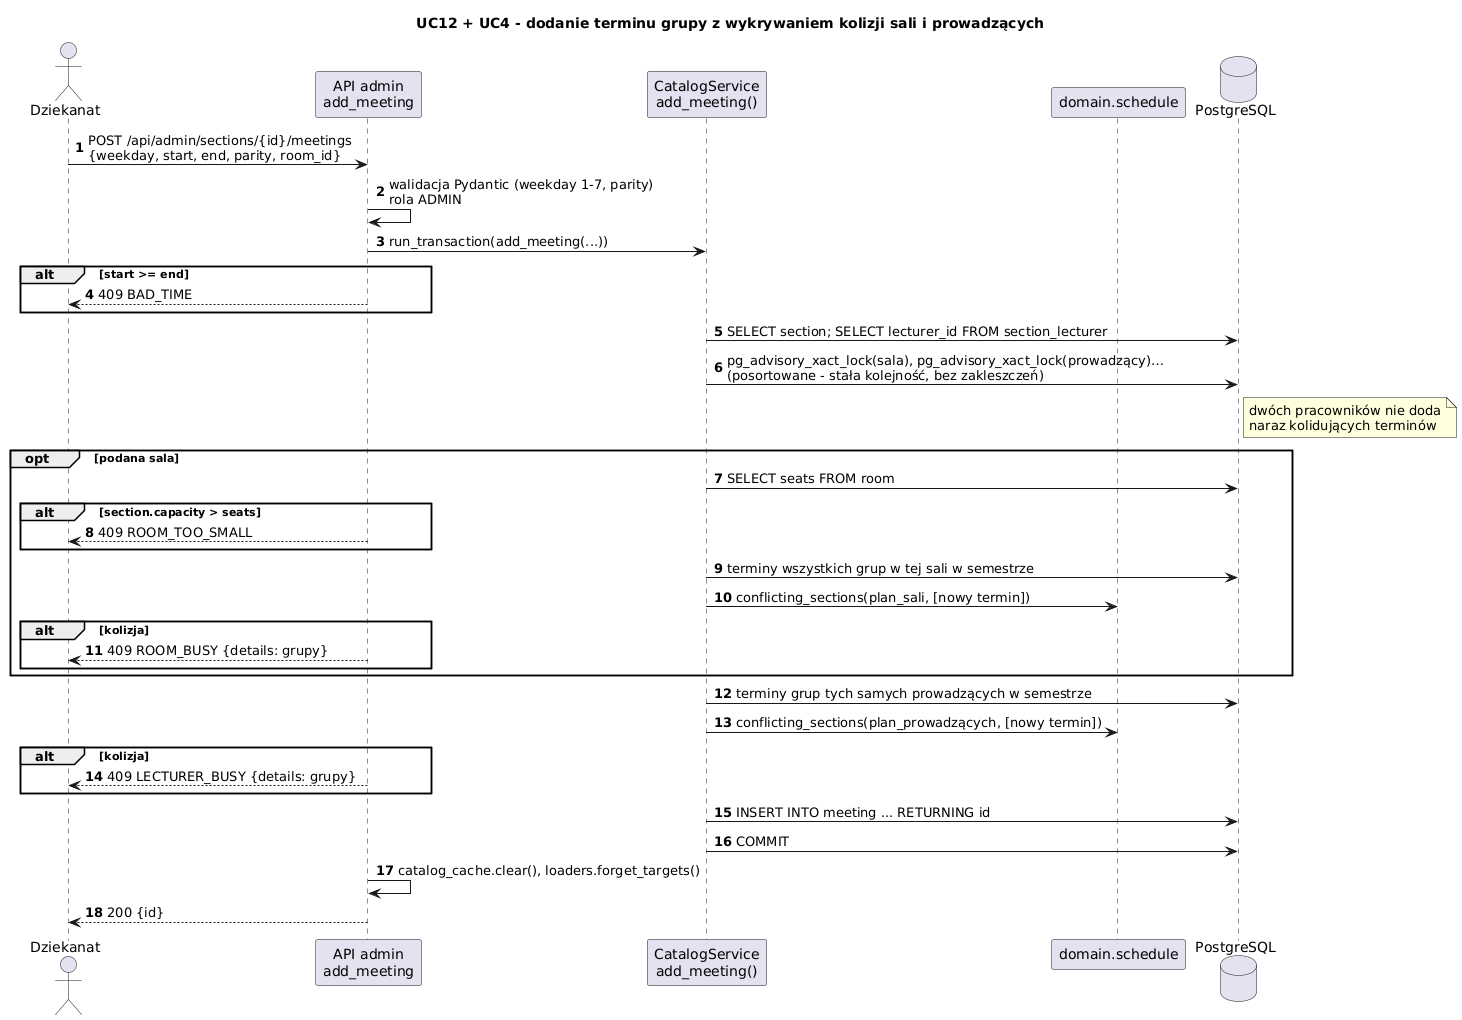

The diagram above was rendered by PlantUML. Its source (embedded in the PNG):
@startuml sekwencja_harmonogram
title UC12 + UC4 - dodanie terminu grupy z wykrywaniem kolizji sali i prowadzących
skinparam shadowing false
skinparam sequenceMessageAlign left
autonumber

actor Dziekanat
participant "API admin\nadd_meeting" as api
participant "CatalogService\nadd_meeting()" as svc
participant "domain.schedule" as dom
database "PostgreSQL" as db

Dziekanat -> api : POST /api/admin/sections/{id}/meetings\n{weekday, start, end, parity, room_id}
api -> api : walidacja Pydantic (weekday 1-7, parity)\nrola ADMIN
api -> svc : run_transaction(add_meeting(...))
alt start >= end
  api --> Dziekanat : 409 BAD_TIME
end
svc -> db : SELECT section; SELECT lecturer_id FROM section_lecturer
svc -> db : pg_advisory_xact_lock(sala), pg_advisory_xact_lock(prowadzący)…\n(posortowane - stała kolejność, bez zakleszczeń)
note right of db : dwóch pracowników nie doda\nnaraz kolidujących terminów
opt podana sala
  svc -> db : SELECT seats FROM room
  alt section.capacity > seats
    api --> Dziekanat : 409 ROOM_TOO_SMALL
  end
  svc -> db : terminy wszystkich grup w tej sali w semestrze
  svc -> dom : conflicting_sections(plan_sali, [nowy termin])
  alt kolizja
    api --> Dziekanat : 409 ROOM_BUSY {details: grupy}
  end
end
svc -> db : terminy grup tych samych prowadzących w semestrze
svc -> dom : conflicting_sections(plan_prowadzących, [nowy termin])
alt kolizja
  api --> Dziekanat : 409 LECTURER_BUSY {details: grupy}
end
svc -> db : INSERT INTO meeting ... RETURNING id
svc -> db : COMMIT
api -> api : catalog_cache.clear(), loaders.forget_targets()
api --> Dziekanat : 200 {id}
@enduml